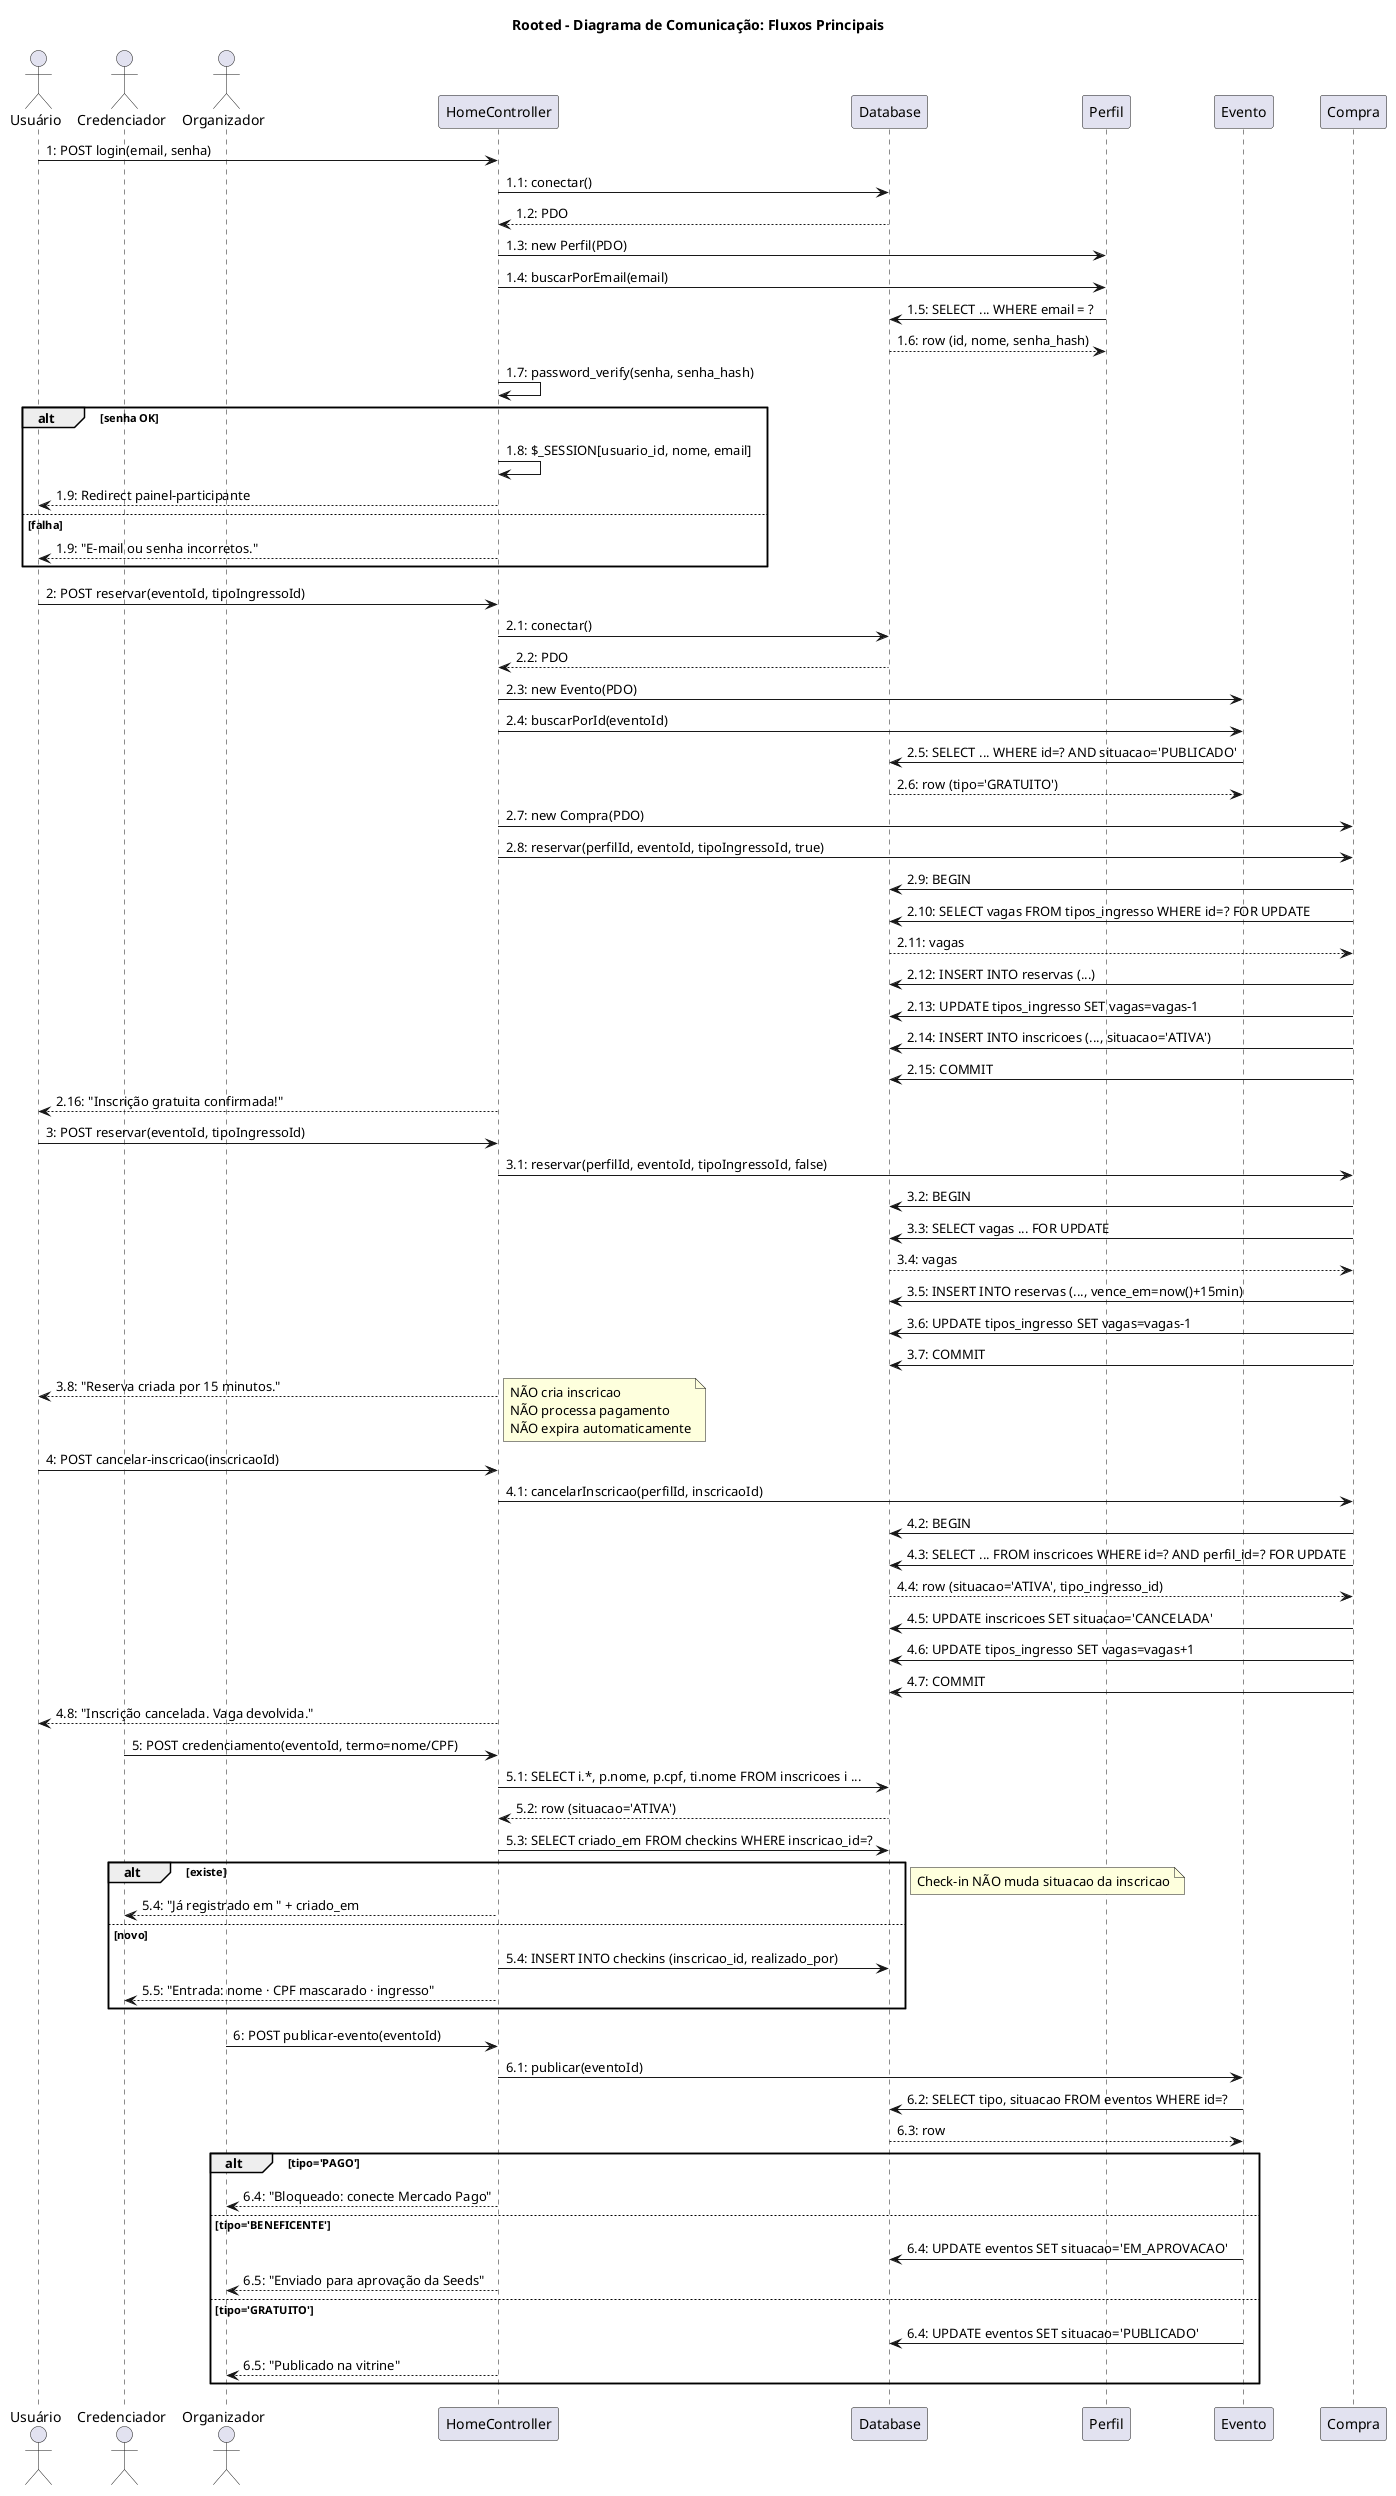

The diagram above was rendered by PlantUML. Its source (embedded in the PNG):
@startuml
title Rooted - Diagrama de Comunicação: Fluxos Principais

actor "Usuário" as User
actor "Credenciador" as Cred
actor "Organizador" as Org
participant "HomeController" as HC
participant "Database" as DB
participant "Perfil" as Perfil
participant "Evento" as Evento
participant "Compra" as Compra

' ===== LOGIN =====
User -> HC : 1: POST login(email, senha)
HC -> DB : 1.1: conectar()
DB --> HC : 1.2: PDO
HC -> Perfil : 1.3: new Perfil(PDO)
HC -> Perfil : 1.4: buscarPorEmail(email)
Perfil -> DB : 1.5: SELECT ... WHERE email = ?
DB --> Perfil : 1.6: row (id, nome, senha_hash)
HC -> HC : 1.7: password_verify(senha, senha_hash)
alt senha OK
    HC -> HC : 1.8: $_SESSION[usuario_id, nome, email]
    HC --> User : 1.9: Redirect painel-participante
else falha
    HC --> User : 1.9: "E-mail ou senha incorretos."
end

' ===== INSCRIÇÃO GRATUITA =====
User -> HC : 2: POST reservar(eventoId, tipoIngressoId)
HC -> DB : 2.1: conectar()
DB --> HC : 2.2: PDO
HC -> Evento : 2.3: new Evento(PDO)
HC -> Evento : 2.4: buscarPorId(eventoId)
Evento -> DB : 2.5: SELECT ... WHERE id=? AND situacao='PUBLICADO'
DB --> Evento : 2.6: row (tipo='GRATUITO')
HC -> Compra : 2.7: new Compra(PDO)
HC -> Compra : 2.8: reservar(perfilId, eventoId, tipoIngressoId, true)
Compra -> DB : 2.9: BEGIN
Compra -> DB : 2.10: SELECT vagas FROM tipos_ingresso WHERE id=? FOR UPDATE
DB --> Compra : 2.11: vagas
Compra -> DB : 2.12: INSERT INTO reservas (...)
Compra -> DB : 2.13: UPDATE tipos_ingresso SET vagas=vagas-1
Compra -> DB : 2.14: INSERT INTO inscricoes (..., situacao='ATIVA')
Compra -> DB : 2.15: COMMIT
HC --> User : 2.16: "Inscrição gratuita confirmada!"

' ===== RESERVA PAGA (15 min) =====
User -> HC : 3: POST reservar(eventoId, tipoIngressoId)
HC -> Compra : 3.1: reservar(perfilId, eventoId, tipoIngressoId, false)
Compra -> DB : 3.2: BEGIN
Compra -> DB : 3.3: SELECT vagas ... FOR UPDATE
DB --> Compra : 3.4: vagas
Compra -> DB : 3.5: INSERT INTO reservas (..., vence_em=now()+15min)
Compra -> DB : 3.6: UPDATE tipos_ingresso SET vagas=vagas-1
Compra -> DB : 3.7: COMMIT
HC --> User : 3.8: "Reserva criada por 15 minutos."
note right: NÃO cria inscricao\nNÃO processa pagamento\nNÃO expira automaticamente

' ===== CANCELAMENTO =====
User -> HC : 4: POST cancelar-inscricao(inscricaoId)
HC -> Compra : 4.1: cancelarInscricao(perfilId, inscricaoId)
Compra -> DB : 4.2: BEGIN
Compra -> DB : 4.3: SELECT ... FROM inscricoes WHERE id=? AND perfil_id=? FOR UPDATE
DB --> Compra : 4.4: row (situacao='ATIVA', tipo_ingresso_id)
Compra -> DB : 4.5: UPDATE inscricoes SET situacao='CANCELADA'
Compra -> DB : 4.6: UPDATE tipos_ingresso SET vagas=vagas+1
Compra -> DB : 4.7: COMMIT
HC --> User : 4.8: "Inscrição cancelada. Vaga devolvida."

' ===== CHECK-IN =====
Cred -> HC : 5: POST credenciamento(eventoId, termo=nome/CPF)
HC -> DB : 5.1: SELECT i.*, p.nome, p.cpf, ti.nome FROM inscricoes i ...
DB --> HC : 5.2: row (situacao='ATIVA')
HC -> DB : 5.3: SELECT criado_em FROM checkins WHERE inscricao_id=?
alt existe
    HC --> Cred : 5.4: "Já registrado em " + criado_em
else novo
    HC -> DB : 5.4: INSERT INTO checkins (inscricao_id, realizado_por)
    HC --> Cred : 5.5: "Entrada: nome · CPF mascarado · ingresso"
end
note right: Check-in NÃO muda situacao da inscricao

' ===== PUBLICAR EVENTO =====
Org -> HC : 6: POST publicar-evento(eventoId)
HC -> Evento : 6.1: publicar(eventoId)
Evento -> DB : 6.2: SELECT tipo, situacao FROM eventos WHERE id=?
DB --> Evento : 6.3: row
alt tipo='PAGO'
    HC --> Org : 6.4: "Bloqueado: conecte Mercado Pago"
else tipo='BENEFICENTE'
    Evento -> DB : 6.4: UPDATE eventos SET situacao='EM_APROVACAO'
    HC --> Org : 6.5: "Enviado para aprovação da Seeds"
else tipo='GRATUITO'
    Evento -> DB : 6.4: UPDATE eventos SET situacao='PUBLICADO'
    HC --> Org : 6.5: "Publicado na vitrine"
end

@enduml